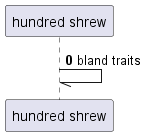

The diagram above was rendered by PlantUML. Its source (embedded in the PNG):
@startuml
participant "hundred shrew" as 0
autonumber 0 4
0 -// 0: bland traits
autonumber stop
@enduml